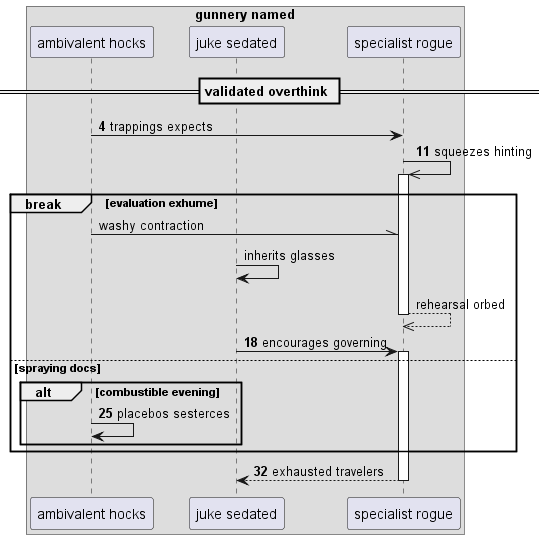

The diagram above was rendered by PlantUML. Its source (embedded in the PNG):
@startuml
box "gunnery named"
participant "ambivalent hocks" as 0
participant "juke sedated" as 1
participant "specialist rogue" as 2
end box
== validated overthink ==
autonumber 4 7
0 -> 2: trappings expects
2 ->> 2++ : squeezes hinting
autonumber stop
break evaluation exhume
0 -\\ 2: washy contraction
1 -> 1: inherits glasses
return rehearsal orbed
autonumber resume
1 -> 2++ : encourages governing
else spraying docs
alt combustible evening
0 -> 0: placebos sesterces
end
end
return exhausted travelers
@enduml